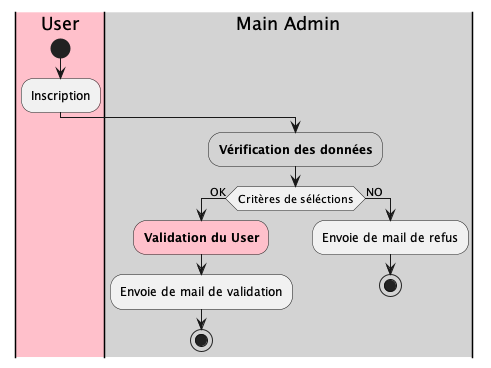

The diagram above was rendered by PlantUML. Its source (embedded in the PNG):
@startuml Inscription
|#pink|User|
start
:Inscription;
|#lightgray|Main Admin|
#lightgray:**Vérification des données**;
if (Critères de séléctions) is (OK) then
#pink:**Validation du User**;
:Envoie de mail de validation;
stop
else (NO)
:Envoie de mail de refus;
stop
@enduml